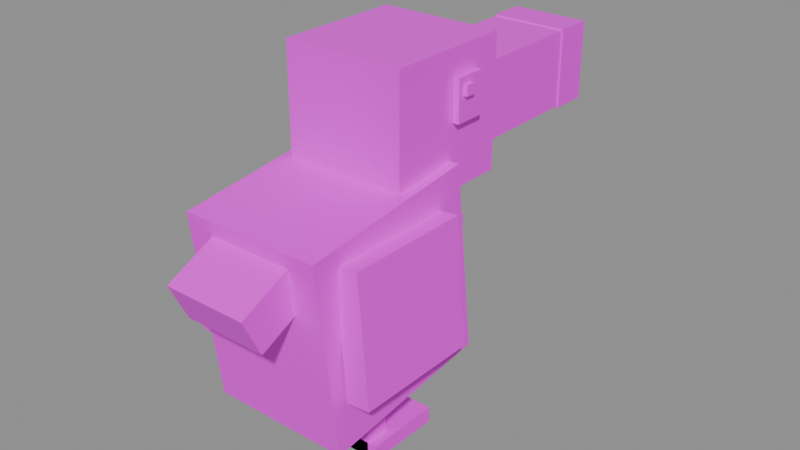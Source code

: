 # Source: Toucan.blend  (saved by Blender 5.3.31; exported with 4.5.12 LTS)
import bpy
from mathutils import Matrix  # noqa: F401  (used for matrix-valued properties, if any)

bpy.ops.wm.read_factory_settings(use_empty=True)
scene = bpy.context.scene
scene.name = 'Scene'

# ---- images (referenced by path relative to the original .blend; pixels are not part of the script)
import os
ASSET_DIR = os.environ.get("B2B_ASSET_DIR", "")  # directory of the original .blend (textures are referenced by path, not embedded)
HERE = os.path.dirname(os.path.abspath(__file__))  # packed textures are extracted next to this script under _unpacked/

def load_image(name, relpath, width, height, colorspace="sRGB"):
    """Load a texture the original file referenced (path relative to the .blend, or extracted next to this script)."""
    p = next((c for c in (os.path.join(HERE, relpath), os.path.join(ASSET_DIR, relpath)) if relpath and os.path.exists(c)), "")
    if p:
        img = bpy.data.images.load(p, check_existing=True)
        img.name = name
    else:  # same state as the original file: an image datablock whose file is absent (Cycles renders it pink)
        img = bpy.data.images.new(name, width, height)
        img.source = "FILE"
        img.filepath = "//" + (relpath or name)
    img.colorspace_settings.name = colorspace
    return img
img_toucan_texture = load_image('Toucan_Texture', 'Toucan_Texture.png', 1024, 1024, 'sRGB')

# ---- materials (node trees are filled in below, after node groups)
mat_toucan_mat = bpy.data.materials.new('Toucan_Mat')

# ---- material node trees
mat_toucan_mat.use_nodes = True; mat_toucan_mat.node_tree.nodes.clear()
_N = mat_toucan_mat.node_tree.nodes; _L = mat_toucan_mat.node_tree.links
n0 = _N.new('ShaderNodeBsdfPrincipled'); n0.name = 'Principled BSDF'; n0.location = (-200, 100)
n0.inputs[2].default_value = 0.45
n0.inputs[10].default_value = 0.005
n1 = _N.new('ShaderNodeOutputMaterial'); n1.name = 'Material Output'; n1.location = (200, 100)
n2 = _N.new('ShaderNodeTexImage'); n2.name = 'Image Texture'; n2.location = (0, 0)
n2.image = img_toucan_texture
_L.new(n0.outputs[0], n1.inputs[0])
_L.new(n2.outputs[0], n0.inputs[0])
n1.is_active_output = True

# ---- meshes
me_toucan = bpy.data.meshes.new('Toucan')
me_toucan.from_pydata([(0.55, -1.449, 0.4858), (0.55, -0.05863, 0.6534), (-0.55, -0.05863, 0.6534), (-0.55, -1.449, 0.4858), (-0.55, -1.269, -1.003), (-0.55, 0.1209, -0.8358), (0.55, 0.1209, -0.8358), (0.55, -1.269, -1.003), (-0.55, 0.03116, -0.0912), (0.55, 0.03116, -0.0912), (0.55, -1.359, -0.2588), (-0.55, -1.359, -0.2588), (0.506, -0.7758, 0.23), (0.506, 0.06419, 0.23), (-0.506, 0.06419, 0.23), (-0.506, -0.7758, 0.23), (-0.506, -0.7758, -0.82), (-0.506, 0.06419, -0.82), (0.506, 0.06419, -0.82), (0.506, -0.7758, -0.82), (0.475, -0.5758, 1.425), (0.475, 0.4242, 1.425), (-0.475, 0.4242, 1.425), (-0.475, -0.5758, 1.425), (-0.475, -0.5758, 0.425), (-0.475, 0.4242, 0.425), (0.475, 0.4242, 0.425), (0.475, -0.5758, 0.425), (0.3, 0.3942, 1.125), (0.3, 1.794, 1.125), (-0.3, 1.794, 1.125), (-0.3, 0.3942, 1.125), (-0.3, 0.3942, 0.525), (-0.3, 1.794, 0.525), (0.3, 1.794, 0.525), (0.3, 0.3942, 0.525), (-0.48, -0.04581, 1.233), (-0.48, 0.1942, 1.233), (-0.53, 0.1942, 1.233), (-0.53, -0.04581, 1.233), (-0.53, -0.04581, 0.9175), (-0.53, 0.1942, 0.9175), (-0.48, 0.1942, 0.9175), (-0.48, -0.04581, 0.9175), (-0.52, -0.0008106, 1.18), (-0.52, 0.07719, 1.18), (-0.56, 0.07719, 1.18), (-0.56, -0.0008106, 1.18), (-0.56, -0.0008106, 1.102), (-0.56, 0.07719, 1.102), (-0.52, 0.07719, 1.102), (-0.52, -0.0008106, 1.102), (0.53, -0.04581, 1.233), (0.53, 0.1942, 1.233), (0.48, 0.1942, 1.233), (0.48, -0.04581, 1.233), (0.48, -0.04581, 0.9175), (0.48, 0.1942, 0.9175), (0.53, 0.1942, 0.9175), (0.53, -0.04581, 0.9175), (0.56, -0.0008107, 1.18), (0.56, 0.07719, 1.18), (0.52, 0.07719, 1.18), (0.52, -0.0008107, 1.18), (0.52, -0.0008107, 1.102), (0.52, 0.07719, 1.102), (0.56, 0.07719, 1.102), (0.56, -0.0008107, 1.102), (-0.5113, -1.224, 0.3787), (-0.5113, -0.2438, 0.3787), (-0.6908, -0.2438, 0.3931), (-0.6908, -1.224, 0.3931), (-0.7687, -1.224, -0.5787), (-0.7687, -0.2438, -0.5787), (-0.5892, -0.2438, -0.5931), (-0.5892, -1.224, -0.5931), (0.6908, -1.224, 0.3931), (0.6908, -0.2438, 0.3931), (0.5113, -0.2438, 0.3787), (0.5113, -1.224, 0.3787), (0.5892, -1.224, -0.5931), (0.5892, -0.2438, -0.5931), (0.7687, -0.2438, -0.5787), (0.7687, -1.224, -0.5787), (0.33, -1.824, 0.192), (0.33, -1.383, 0.4051), (-0.33, -1.383, 0.4051), (-0.33, -1.824, 0.192), (-0.33, -1.681, -0.1051), (-0.33, -1.239, 0.108), (0.33, -1.239, 0.108), (0.33, -1.681, -0.1051), (-0.142, -0.7638, -0.825), (-0.142, -0.5638, -0.825), (-0.342, -0.5638, -0.825), (-0.342, -0.7638, -0.825), (-0.342, -0.7638, -1.425), (-0.342, -0.5638, -1.425), (-0.142, -0.5638, -1.425), (-0.142, -0.7638, -1.425), (-0.067, -0.7638, -1.305), (-0.067, -0.1638, -1.305), (-0.417, -0.1638, -1.305), (-0.417, -0.7638, -1.305), (-0.417, -0.7638, -1.425), (-0.417, -0.1638, -1.425), (-0.067, -0.1638, -1.425), (-0.067, -0.7638, -1.425), (0.342, -0.7638, -0.825), (0.342, -0.5638, -0.825), (0.142, -0.5638, -0.825), (0.142, -0.7638, -0.825), (0.142, -0.7638, -1.425), (0.142, -0.5638, -1.425), (0.342, -0.5638, -1.425), (0.342, -0.7638, -1.425), (0.417, -0.7638, -1.305), (0.417, -0.1638, -1.305), (0.067, -0.1638, -1.305), (0.067, -0.7638, -1.305), (0.067, -0.7638, -1.425), (0.067, -0.1638, -1.425), (0.417, -0.1638, -1.425), (0.417, -0.7638, -1.425), (0.31, 1.524, 1.135), (0.31, 1.824, 1.135), (-0.31, 1.824, 1.135), (-0.31, 1.524, 1.135), (-0.31, 1.524, 0.515), (-0.31, 1.824, 0.515), (0.31, 1.824, 0.515), (0.31, 1.524, 0.515)], [], [(0, 1, 2, 3), (4, 5, 6, 7), (6, 5, 8, 9), (9, 8, 2, 1), (4, 7, 10, 11), (11, 10, 0, 3), (5, 4, 11, 8), (8, 11, 3, 2), (7, 6, 9, 10), (10, 9, 1, 0), (12, 13, 14, 15), (16, 17, 18, 19), (18, 17, 14, 13), (16, 19, 12, 15), (17, 16, 15, 14), (19, 18, 13, 12), (20, 21, 22, 23), (24, 25, 26, 27), (26, 25, 22, 21), (24, 27, 20, 23), (25, 24, 23, 22), (27, 26, 21, 20), (28, 29, 30, 31), (32, 33, 34, 35), (34, 33, 30, 29), (32, 35, 28, 31), (33, 32, 31, 30), (35, 34, 29, 28), (36, 37, 38, 39), (40, 41, 42, 43), (42, 41, 38, 37), (40, 43, 36, 39), (41, 40, 39, 38), (43, 42, 37, 36), (44, 45, 46, 47), (48, 49, 50, 51), (50, 49, 46, 45), (48, 51, 44, 47), (49, 48, 47, 46), (51, 50, 45, 44), (52, 53, 54, 55), (56, 57, 58, 59), (58, 57, 54, 53), (56, 59, 52, 55), (57, 56, 55, 54), (59, 58, 53, 52), (60, 61, 62, 63), (64, 65, 66, 67), (66, 65, 62, 61), (64, 67, 60, 63), (65, 64, 63, 62), (67, 66, 61, 60), (68, 69, 70, 71), (72, 73, 74, 75), (74, 73, 70, 69), (72, 75, 68, 71), (73, 72, 71, 70), (75, 74, 69, 68), (76, 77, 78, 79), (80, 81, 82, 83), (82, 81, 78, 77), (80, 83, 76, 79), (81, 80, 79, 78), (83, 82, 77, 76), (84, 85, 86, 87), (88, 89, 90, 91), (90, 89, 86, 85), (88, 91, 84, 87), (89, 88, 87, 86), (91, 90, 85, 84), (92, 93, 94, 95), (96, 97, 98, 99), (98, 97, 94, 93), (96, 99, 92, 95), (97, 96, 95, 94), (99, 98, 93, 92), (100, 101, 102, 103), (104, 105, 106, 107), (106, 105, 102, 101), (104, 107, 100, 103), (105, 104, 103, 102), (107, 106, 101, 100), (108, 109, 110, 111), (112, 113, 114, 115), (114, 113, 110, 109), (112, 115, 108, 111), (113, 112, 111, 110), (115, 114, 109, 108), (116, 117, 118, 119), (120, 121, 122, 123), (122, 121, 118, 117), (120, 123, 116, 119), (121, 120, 119, 118), (123, 122, 117, 116), (124, 125, 126, 127), (128, 129, 130, 131), (130, 129, 126, 125), (128, 131, 124, 127), (129, 128, 127, 126), (131, 130, 125, 124)])
_uv = me_toucan.uv_layers.new(name='UVMap')
_uv.uv.foreach_set('vector', [0.003906, 0.003906, 0.1211, 0.003906, 0.1211, 0.1211, 0.003906, 0.1211, 0.003906, 0.003906, 0.1211, 0.003906, 0.1211, 0.1211, 0.003906, 0.1211, 0.003906, 0.003906, 0.1211, 0.003906, 0.1211, 0.1211, 0.003906, 0.1211, 0.003906, 0.003906, 0.1211, 0.003906, 0.1211, 0.1211, 0.003906, 0.1211, 0.003906, 0.003906, 0.1211, 0.003906, 0.1211, 0.1211, 0.003906, 0.1211, 0.003906, 0.003906, 0.1211, 0.003906, 0.1211, 0.1211, 0.003906, 0.1211, 0.003906, 0.003906, 0.1211, 0.003906, 0.1211, 0.1211, 0.003906, 0.1211, 0.003906, 0.003906, 0.1211, 0.003906, 0.1211, 0.1211, 0.003906, 0.1211, 0.003906, 0.003906, 0.1211, 0.003906, 0.1211, 0.1211, 0.003906, 0.1211, 0.003906, 0.003906, 0.1211, 0.003906, 0.1211, 0.1211, 0.003906, 0.1211, 0.1875, 0.0625, 0.1875, 0.0625, 0.1875, 0.0625, 0.1875, 0.0625, 0.1875, 0.0625, 0.1875, 0.0625, 0.1875, 0.0625, 0.1875, 0.0625, 0.1875, 0.0625, 0.1875, 0.0625, 0.1875, 0.0625, 0.1875, 0.0625, 0.1875, 0.0625, 0.1875, 0.0625, 0.1875, 0.0625, 0.1875, 0.0625, 0.1875, 0.0625, 0.1875, 0.0625, 0.1875, 0.0625, 0.1875, 0.0625, 0.1875, 0.0625, 0.1875, 0.0625, 0.1875, 0.0625, 0.1875, 0.0625, 0.003906, 0.003906, 0.1211, 0.003906, 0.1211, 0.1211, 0.003906, 0.1211, 0.003906, 0.003906, 0.1211, 0.003906, 0.1211, 0.1211, 0.003906, 0.1211, 0.003906, 0.003906, 0.1211, 0.003906, 0.1211, 0.1211, 0.003906, 0.1211, 0.003906, 0.003906, 0.1211, 0.003906, 0.1211, 0.1211, 0.003906, 0.1211, 0.003906, 0.003906, 0.1211, 0.003906, 0.1211, 0.1211, 0.003906, 0.1211, 0.003906, 0.003906, 0.1211, 0.003906, 0.1211, 0.1211, 0.003906, 0.1211, 0.3125, 0.0625, 0.3125, 0.0625, 0.3125, 0.0625, 0.3125, 0.0625, 0.3125, 0.0625, 0.3125, 0.0625, 0.3125, 0.0625, 0.3125, 0.0625, 0.3125, 0.0625, 0.3125, 0.0625, 0.3125, 0.0625, 0.3125, 0.0625, 0.3125, 0.0625, 0.3125, 0.0625, 0.3125, 0.0625, 0.3125, 0.0625, 0.3125, 0.0625, 0.3125, 0.0625, 0.3125, 0.0625, 0.3125, 0.0625, 0.3125, 0.0625, 0.3125, 0.0625, 0.3125, 0.0625, 0.3125, 0.0625, 0.4375, 0.0625, 0.4375, 0.0625, 0.4375, 0.0625, 0.4375, 0.0625, 0.4375, 0.0625, 0.4375, 0.0625, 0.4375, 0.0625, 0.4375, 0.0625, 0.4375, 0.0625, 0.4375, 0.0625, 0.4375, 0.0625, 0.4375, 0.0625, 0.4375, 0.0625, 0.4375, 0.0625, 0.4375, 0.0625, 0.4375, 0.0625, 0.4375, 0.0625, 0.4375, 0.0625, 0.4375, 0.0625, 0.4375, 0.0625, 0.4375, 0.0625, 0.4375, 0.0625, 0.4375, 0.0625, 0.4375, 0.0625, 0.5625, 0.0625, 0.5625, 0.0625, 0.5625, 0.0625, 0.5625, 0.0625, 0.5625, 0.0625, 0.5625, 0.0625, 0.5625, 0.0625, 0.5625, 0.0625, 0.5625, 0.0625, 0.5625, 0.0625, 0.5625, 0.0625, 0.5625, 0.0625, 0.5625, 0.0625, 0.5625, 0.0625, 0.5625, 0.0625, 0.5625, 0.0625, 0.5625, 0.0625, 0.5625, 0.0625, 0.5625, 0.0625, 0.5625, 0.0625, 0.5625, 0.0625, 0.5625, 0.0625, 0.5625, 0.0625, 0.5625, 0.0625, 0.4375, 0.0625, 0.4375, 0.0625, 0.4375, 0.0625, 0.4375, 0.0625, 0.4375, 0.0625, 0.4375, 0.0625, 0.4375, 0.0625, 0.4375, 0.0625, 0.4375, 0.0625, 0.4375, 0.0625, 0.4375, 0.0625, 0.4375, 0.0625, 0.4375, 0.0625, 0.4375, 0.0625, 0.4375, 0.0625, 0.4375, 0.0625, 0.4375, 0.0625, 0.4375, 0.0625, 0.4375, 0.0625, 0.4375, 0.0625, 0.4375, 0.0625, 0.4375, 0.0625, 0.4375, 0.0625, 0.4375, 0.0625, 0.5625, 0.0625, 0.5625, 0.0625, 0.5625, 0.0625, 0.5625, 0.0625, 0.5625, 0.0625, 0.5625, 0.0625, 0.5625, 0.0625, 0.5625, 0.0625, 0.5625, 0.0625, 0.5625, 0.0625, 0.5625, 0.0625, 0.5625, 0.0625, 0.5625, 0.0625, 0.5625, 0.0625, 0.5625, 0.0625, 0.5625, 0.0625, 0.5625, 0.0625, 0.5625, 0.0625, 0.5625, 0.0625, 0.5625, 0.0625, 0.5625, 0.0625, 0.5625, 0.0625, 0.5625, 0.0625, 0.5625, 0.0625, 0.6875, 0.0625, 0.6875, 0.0625, 0.6875, 0.0625, 0.6875, 0.0625, 0.6875, 0.0625, 0.6875, 0.0625, 0.6875, 0.0625, 0.6875, 0.0625, 0.6875, 0.0625, 0.6875, 0.0625, 0.6875, 0.0625, 0.6875, 0.0625, 0.6875, 0.0625, 0.6875, 0.0625, 0.6875, 0.0625, 0.6875, 0.0625, 0.6875, 0.0625, 0.6875, 0.0625, 0.6875, 0.0625, 0.6875, 0.0625, 0.6875, 0.0625, 0.6875, 0.0625, 0.6875, 0.0625, 0.6875, 0.0625, 0.6875, 0.0625, 0.6875, 0.0625, 0.6875, 0.0625, 0.6875, 0.0625, 0.6875, 0.0625, 0.6875, 0.0625, 0.6875, 0.0625, 0.6875, 0.0625, 0.6875, 0.0625, 0.6875, 0.0625, 0.6875, 0.0625, 0.6875, 0.0625, 0.6875, 0.0625, 0.6875, 0.0625, 0.6875, 0.0625, 0.6875, 0.0625, 0.6875, 0.0625, 0.6875, 0.0625, 0.6875, 0.0625, 0.6875, 0.0625, 0.6875, 0.0625, 0.6875, 0.0625, 0.6875, 0.0625, 0.6875, 0.0625, 0.6875, 0.0625, 0.6875, 0.0625, 0.6875, 0.0625, 0.6875, 0.0625, 0.6875, 0.0625, 0.6875, 0.0625, 0.6875, 0.0625, 0.6875, 0.0625, 0.6875, 0.0625, 0.6875, 0.0625, 0.6875, 0.0625, 0.6875, 0.0625, 0.6875, 0.0625, 0.6875, 0.0625, 0.6875, 0.0625, 0.6875, 0.0625, 0.6875, 0.0625, 0.6875, 0.0625, 0.6875, 0.0625, 0.6875, 0.0625, 0.6875, 0.0625, 0.6875, 0.0625, 0.6875, 0.0625, 0.6875, 0.0625, 0.3125, 0.0625, 0.3125, 0.0625, 0.3125, 0.0625, 0.3125, 0.0625, 0.3125, 0.0625, 0.3125, 0.0625, 0.3125, 0.0625, 0.3125, 0.0625, 0.3125, 0.0625, 0.3125, 0.0625, 0.3125, 0.0625, 0.3125, 0.0625, 0.3125, 0.0625, 0.3125, 0.0625, 0.3125, 0.0625, 0.3125, 0.0625, 0.3125, 0.0625, 0.3125, 0.0625, 0.3125, 0.0625, 0.3125, 0.0625, 0.3125, 0.0625, 0.3125, 0.0625, 0.3125, 0.0625, 0.3125, 0.0625, 0.3125, 0.0625, 0.3125, 0.0625, 0.3125, 0.0625, 0.3125, 0.0625, 0.3125, 0.0625, 0.3125, 0.0625, 0.3125, 0.0625, 0.3125, 0.0625, 0.3125, 0.0625, 0.3125, 0.0625, 0.3125, 0.0625, 0.3125, 0.0625, 0.3125, 0.0625, 0.3125, 0.0625, 0.3125, 0.0625, 0.3125, 0.0625, 0.3125, 0.0625, 0.3125, 0.0625, 0.3125, 0.0625, 0.3125, 0.0625, 0.3125, 0.0625, 0.3125, 0.0625, 0.3125, 0.0625, 0.3125, 0.0625, 0.3125, 0.0625, 0.3125, 0.0625, 0.3125, 0.0625, 0.3125, 0.0625, 0.3125, 0.0625, 0.3125, 0.0625, 0.3125, 0.0625, 0.3125, 0.0625, 0.3125, 0.0625, 0.3125, 0.0625, 0.3125, 0.0625, 0.3125, 0.0625, 0.3125, 0.0625, 0.3125, 0.0625, 0.3125, 0.0625, 0.3125, 0.0625, 0.3125, 0.0625, 0.3125, 0.0625, 0.3125, 0.0625, 0.3125, 0.0625, 0.3125, 0.0625, 0.3125, 0.0625, 0.3125, 0.0625, 0.3125, 0.0625, 0.3125, 0.0625, 0.3125, 0.0625, 0.3125, 0.0625, 0.3125, 0.0625, 0.3125, 0.0625, 0.3125, 0.0625, 0.3125, 0.0625, 0.3125, 0.0625, 0.3125, 0.0625, 0.3125, 0.0625, 0.3125, 0.0625, 0.3125, 0.0625, 0.3125, 0.0625, 0.3125, 0.0625, 0.3125, 0.0625, 0.3125, 0.0625, 0.3125, 0.0625, 0.3125, 0.0625, 0.3125, 0.0625, 0.3125, 0.0625, 0.3125, 0.0625, 0.3125, 0.0625, 0.3125, 0.0625, 0.3125, 0.0625, 0.4375, 0.0625, 0.4375, 0.0625, 0.4375, 0.0625, 0.4375, 0.0625, 0.4375, 0.0625, 0.4375, 0.0625, 0.4375, 0.0625, 0.4375, 0.0625, 0.4375, 0.0625, 0.4375, 0.0625, 0.4375, 0.0625, 0.4375, 0.0625, 0.4375, 0.0625, 0.4375, 0.0625, 0.4375, 0.0625, 0.4375, 0.0625, 0.4375, 0.0625, 0.4375, 0.0625, 0.4375, 0.0625, 0.4375, 0.0625, 0.4375, 0.0625, 0.4375, 0.0625, 0.4375, 0.0625, 0.4375, 0.0625])
me_toucan.materials.append(mat_toucan_mat)
me_toucan.update()

# ---- objects
ob_toucan = bpy.data.objects.new('Toucan', me_toucan)

# ---- transforms, parenting, visibility, modifiers, constraints
ob_toucan.location = (0.0, 0.0, 0.0)

# ---- collection membership
scene.collection.objects.link(ob_toucan)

# ---- scene / render settings (as saved in the file)
scene.frame_start = 1; scene.frame_end = 250; scene.frame_set(1)
scene.render.engine = 'BLENDER_EEVEE_NEXT'
scene.render.bake_bias = 0.0
scene.render.bake_samples = 0
scene.render.compositor_device = 'GPU'
scene.eevee.use_volume_custom_range = False
scene.eevee.fast_gi_thickness_near = 0.1
scene.eevee.fast_gi_thickness_far = 0.0
scene.eevee.ray_tracing_options.screen_trace_thickness = 0.1
bpy.context.view_layer.update()

# ---- added for rendering (the .blend has no active camera and no usable light): camera, sun + grey world if the file has none
cam_auto = bpy.data.cameras.new('AutoCamera')
cam_auto.lens = 50.0
cam_auto.sensor_width = 36.0
cam_auto.clip_end = 1000.0
ob_auto_camera = bpy.data.objects.new('AutoCamera', cam_auto)
scene.collection.objects.link(ob_auto_camera)
ob_auto_camera.location = (4.51341, -5.41609, 3.61073)
ob_auto_camera.rotation_euler = (1.09748, -7.21219e-08, 0.694738)
scene.camera = ob_auto_camera
light_auto_sun = bpy.data.lights.new('AutoSun', 'SUN')
light_auto_sun.energy = 3.0
light_auto_sun.angle = 0.0523599
ob_auto_sun = bpy.data.objects.new('AutoSun', light_auto_sun)
scene.collection.objects.link(ob_auto_sun)
ob_auto_sun.rotation_euler = (0.872665, 0.174533, 0.523599)
if scene.world is None:
    world_auto = bpy.data.worlds.new('AutoWorld')
    world_auto.color = (0.3, 0.3, 0.3)
    scene.world = world_auto
bpy.context.view_layer.update()
